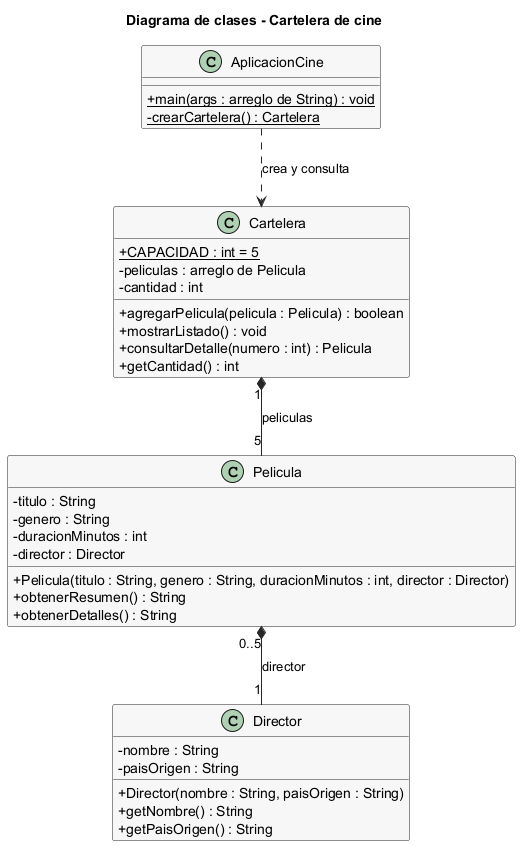

The diagram above was rendered by PlantUML. Its source (embedded in the PNG):
@startuml
title Diagrama de clases - Cartelera de cine
skinparam backgroundColor white
skinparam classAttributeIconSize 0
skinparam shadowing false
skinparam class {
  BackgroundColor #F7F7F7
  BorderColor #222222
  ArrowColor #222222
}

class Director {
  - nombre : String
  - paisOrigen : String
  + Director(nombre : String, paisOrigen : String)
  + getNombre() : String
  + getPaisOrigen() : String
}

class Pelicula {
  - titulo : String
  - genero : String
  - duracionMinutos : int
  - director : Director
  + Pelicula(titulo : String, genero : String, duracionMinutos : int, director : Director)
  + obtenerResumen() : String
  + obtenerDetalles() : String
}

class Cartelera {
  {static} + CAPACIDAD : int = 5
  - peliculas : arreglo de Pelicula
  - cantidad : int
  + agregarPelicula(pelicula : Pelicula) : boolean
  + mostrarListado() : void
  + consultarDetalle(numero : int) : Pelicula
  + getCantidad() : int
}

class AplicacionCine {
  {static} + main(args : arreglo de String) : void
  {static} - crearCartelera() : Cartelera
}

Pelicula "0..5" *-- "1" Director : director
Cartelera "1" *-- "5" Pelicula : peliculas
AplicacionCine ..> Cartelera : crea y consulta
@enduml